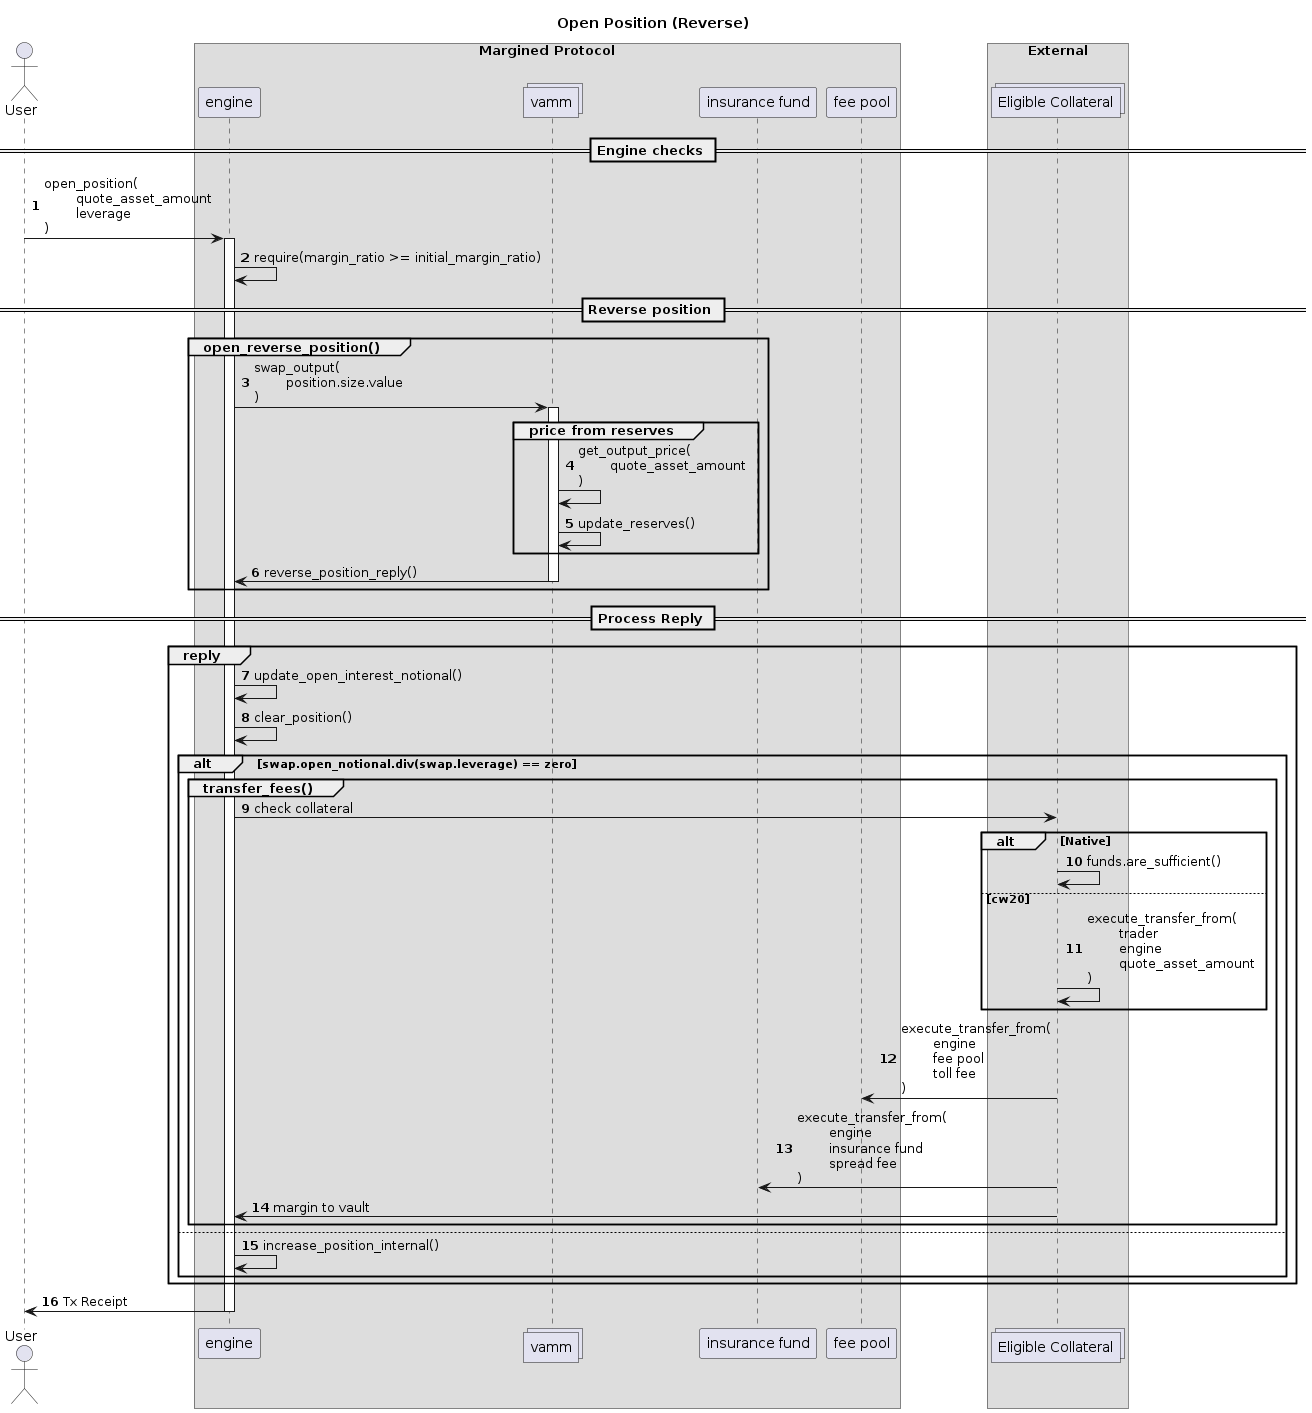

The diagram above was rendered by PlantUML. Its source (embedded in the PNG):
@startuml
autonumber
actor User    

box "Margined Protocol" 
    participant engine    
    collections vamm     
    participant "insurance fund" as insurance    
    participant "fee pool" as pool    
end box

box "External"
    collections "Eligible Collateral" as token
end box


title Open Position (Reverse)

== Engine checks ==

User -> engine : open_position(\n\tquote_asset_amount\n\tleverage\n)
activate engine

engine -> engine : require(margin_ratio >= initial_margin_ratio)

== Reverse position ==

Group open_reverse_position()
    engine -> vamm : swap_output(\n\tposition.size.value\n)
    activate vamm

    Group price from reserves
        vamm -> vamm: get_output_price(\n\tquote_asset_amount\n)
        vamm -> vamm: update_reserves()
    end
    
    vamm -> engine: reverse_position_reply()
    deactivate vamm
end

== Process Reply ==
Group reply

    engine -> engine: update_open_interest_notional()
    engine -> engine: clear_position()

    alt swap.open_notional.div(swap.leverage) == zero
        Group transfer_fees()
            engine -> token : check collateral
            alt Native
                token -> token : funds.are_sufficient()
            else cw20
                token -> token : execute_transfer_from(\n\ttrader\n\tengine\n\tquote_asset_amount\n)
            end
            token -> pool : execute_transfer_from(\n\tengine\n\tfee pool\n\ttoll fee\n)
            token -> insurance : execute_transfer_from(\n\tengine\n\tinsurance fund\n\tspread fee\n)
            token -> engine : margin to vault
        end 
    else
        engine -> engine: increase_position_internal()
    end
end

engine -> User : Tx Receipt
deactivate engine

@enduml